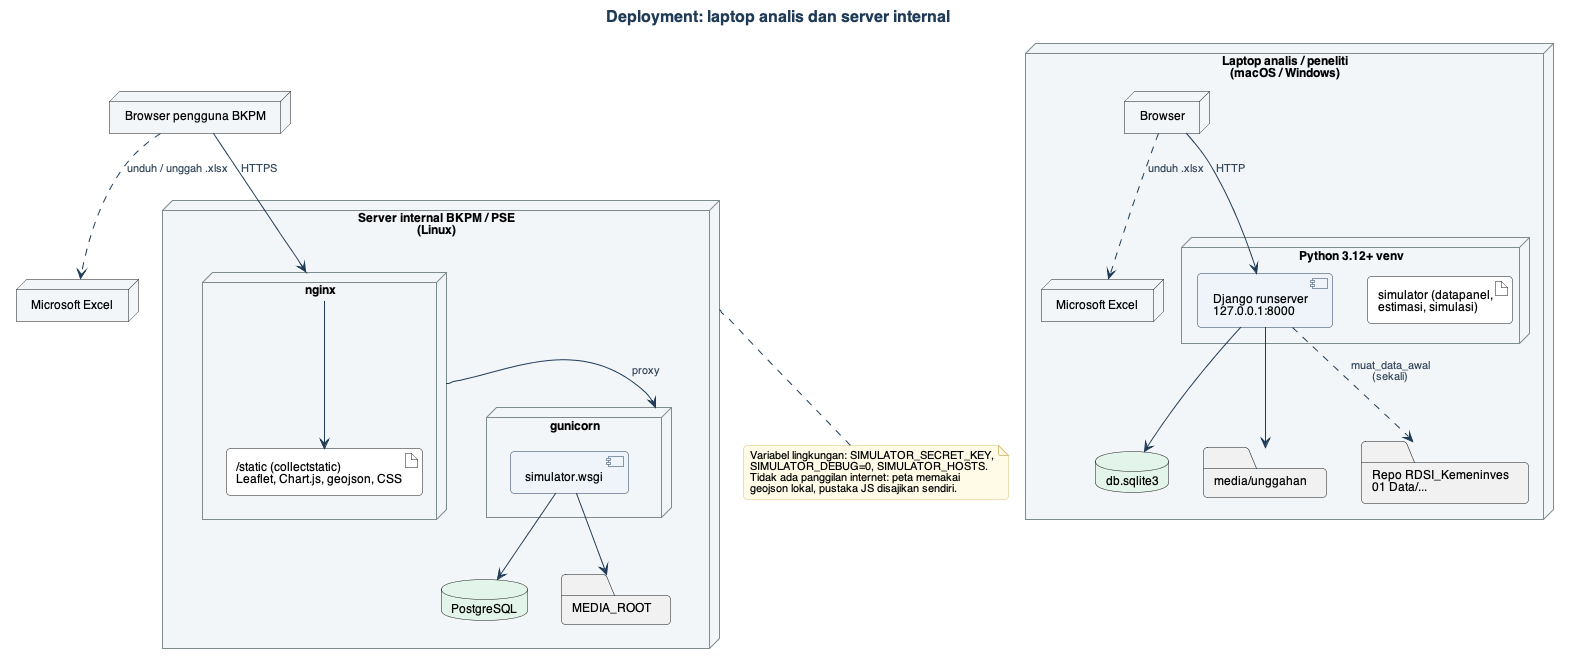

The diagram above was rendered by PlantUML. Its source (embedded in the PNG):
@startuml 11_deployment
!include _gaya.iuml
title Deployment: laptop analis dan server internal

node "Laptop analis / peneliti\n(macOS / Windows)" as Laptop {
  node "Python 3.12+ venv" as Venv {
    component "Django runserver\n127.0.0.1:8000" as Dev
    artifact "simulator (datapanel,\nestimasi, simulasi)" as App1
  }
  database "db.sqlite3" as Sqlite
  folder "media/unggahan" as Media1
  node "Browser" as Br1
  node "Microsoft Excel" as Excel1
  folder "Repo RDSI_Kemeninves\n01 Data/..." as Repo
}
Dev --> Sqlite
Dev --> Media1
Br1 --> Dev : HTTP
Br1 ..> Excel1 : unduh .xlsx
Dev ..> Repo : muat_data_awal\n(sekali)

node "Server internal BKPM / PSE\n(Linux)" as Server {
  node "nginx" as Nginx {
    artifact "/static (collectstatic)\nLeaflet, Chart.js, geojson, CSS" as Static
  }
  node "gunicorn" as Gunicorn {
    component "simulator.wsgi" as App2
  }
  database "PostgreSQL" as Pg
  folder "MEDIA_ROOT" as Media2
}
node "Browser pengguna BKPM" as Br2
node "Microsoft Excel" as Excel2

Br2 --> Nginx : HTTPS
Nginx --> Gunicorn : proxy
Nginx --> Static
App2 --> Pg
App2 --> Media2
Br2 ..> Excel2 : unduh / unggah .xlsx

note bottom of Server
  Variabel lingkungan: SIMULATOR_SECRET_KEY,
  SIMULATOR_DEBUG=0, SIMULATOR_HOSTS.
  Tidak ada panggilan internet: peta memakai
  geojson lokal, pustaka JS disajikan sendiri.
end note
@enduml